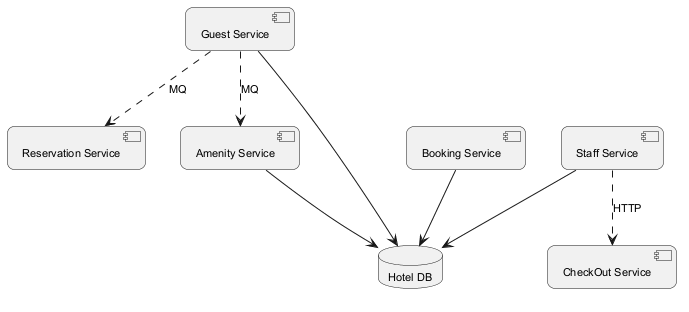

The diagram above was rendered by PlantUML. Its source (embedded in the PNG):
@startuml
skinparam backgroundColor #FFFFFF
skinparam roundCorner 15
skinparam defaultFontSize 11
component "Reservation Service" as C_ReservationService
component "Amenity Service" as C_AmenityService
component "Booking Service" as C_BookingService
component "Guest Service" as C_GuestService
component "CheckOut Service" as C_CheckOutService
component "Staff Service" as C_StaffService
database "Hotel DB" as DB_hotel
C_AmenityService --> DB_hotel
C_BookingService --> DB_hotel
C_GuestService --> DB_hotel
C_StaffService --> DB_hotel
C_GuestService ..> C_ReservationService : MQ
C_StaffService ..> C_CheckOutService : HTTP
C_GuestService ..> C_AmenityService : MQ
@enduml